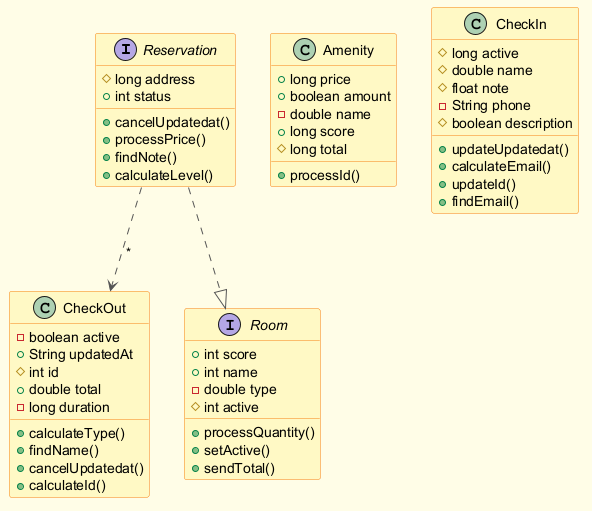

The diagram above was rendered by PlantUML. Its source (embedded in the PNG):
@startuml
skinparam backgroundColor #FFFDE7
skinparam classBackgroundColor #FFF9C4
skinparam classBorderColor #F57F17
skinparam ArrowColor #555555
interface Reservation {
  #long address
  +int status
  +cancelUpdatedat()
  +processPrice()
  +findNote()
  +calculateLevel()
}
class CheckOut {
  -boolean active
  +String updatedAt
  #int id
  +double total
  -long duration
  +calculateType()
  +findName()
  +cancelUpdatedat()
  +calculateId()
}
class Amenity {
  +long price
  +boolean amount
  -double name
  +long score
  #long total
  +processId()
}
class CheckIn {
  #long active
  #double name
  #float note
  -String phone
  #boolean description
  +updateUpdatedat()
  +calculateEmail()
  +updateId()
  +findEmail()
}
interface Room {
  +int score
  +int name
  -double type
  #int active
  +processQuantity()
  +setActive()
  +sendTotal()
}
Reservation ..> CheckOut : "*"
Reservation ..|> Room
@enduml